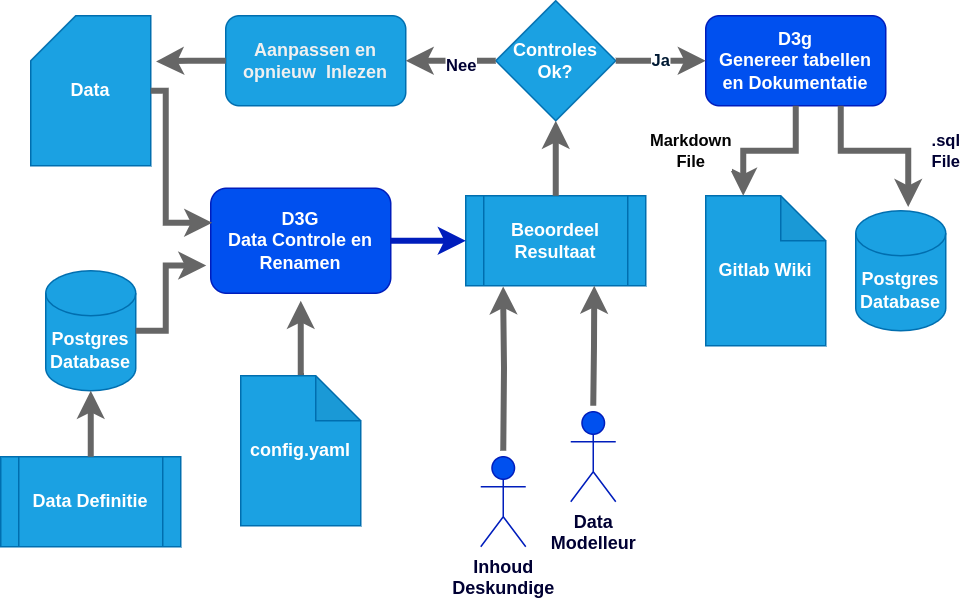

The diagram above was exported from draw.io. Its source (the exported page's mxGraphModel, read from the mxfile embedded in the PNG):
<mxGraphModel dx="1697" dy="1027" grid="1" gridSize="10" guides="1" tooltips="1" connect="1" arrows="1" fold="1" page="1" pageScale="1" pageWidth="1169" pageHeight="827" background="#ffffff" math="0" shadow="0">
  <root>
    <mxCell id="WIyWlLk6GJQsqaUBKTNV-0" />
    <mxCell id="WIyWlLk6GJQsqaUBKTNV-1" parent="WIyWlLk6GJQsqaUBKTNV-0" />
    <mxCell id="WIyWlLk6GJQsqaUBKTNV-3" value="D3G&lt;br&gt;Data Controle en Renamen" style="rounded=1;whiteSpace=wrap;html=1;fontSize=12;glass=0;strokeWidth=1;shadow=0;fontStyle=1;labelBackgroundColor=none;fillColor=#0050ef;fontColor=#ffffff;strokeColor=#001DBC;" parent="WIyWlLk6GJQsqaUBKTNV-1" vertex="1">
      <mxGeometry x="150" y="185" width="120" height="70" as="geometry" />
    </mxCell>
    <mxCell id="COAH6pUU_PmXVA8p1WsD-6" value="Beoordeel Resultaat" style="shape=process;whiteSpace=wrap;html=1;backgroundOutline=1;fontStyle=1;labelBackgroundColor=none;fillColor=#1ba1e2;fontColor=#ffffff;strokeColor=#006EAF;" parent="WIyWlLk6GJQsqaUBKTNV-1" vertex="1">
      <mxGeometry x="320" y="190" width="120" height="60" as="geometry" />
    </mxCell>
    <mxCell id="COAH6pUU_PmXVA8p1WsD-7" style="edgeStyle=orthogonalEdgeStyle;rounded=0;orthogonalLoop=1;jettySize=auto;html=1;entryX=0;entryY=0.5;entryDx=0;entryDy=0;fontStyle=1;labelBackgroundColor=none;fillColor=#0050ef;strokeColor=#001DBC;strokeWidth=4;" parent="WIyWlLk6GJQsqaUBKTNV-1" source="WIyWlLk6GJQsqaUBKTNV-3" target="COAH6pUU_PmXVA8p1WsD-6" edge="1">
      <mxGeometry relative="1" as="geometry" />
    </mxCell>
    <mxCell id="COAH6pUU_PmXVA8p1WsD-8" value="Controles&lt;br&gt;Ok?" style="rhombus;whiteSpace=wrap;html=1;fontStyle=1;labelBackgroundColor=none;fillColor=#1ba1e2;fontColor=#ffffff;strokeColor=#006EAF;" parent="WIyWlLk6GJQsqaUBKTNV-1" vertex="1">
      <mxGeometry x="340" y="60" width="80" height="80" as="geometry" />
    </mxCell>
    <mxCell id="COAH6pUU_PmXVA8p1WsD-19" style="edgeStyle=orthogonalEdgeStyle;rounded=0;orthogonalLoop=1;jettySize=auto;html=1;entryX=0.5;entryY=1;entryDx=0;entryDy=0;fontStyle=1;labelBackgroundColor=none;fillColor=#f5f5f5;strokeColor=#666666;strokeWidth=4;" parent="WIyWlLk6GJQsqaUBKTNV-1" source="COAH6pUU_PmXVA8p1WsD-6" target="COAH6pUU_PmXVA8p1WsD-8" edge="1">
      <mxGeometry relative="1" as="geometry" />
    </mxCell>
    <mxCell id="COAH6pUU_PmXVA8p1WsD-13" style="edgeStyle=orthogonalEdgeStyle;rounded=0;orthogonalLoop=1;jettySize=auto;html=1;entryX=0.714;entryY=1;entryDx=0;entryDy=0;entryPerimeter=0;fontStyle=1;labelBackgroundColor=none;fillColor=#f5f5f5;strokeColor=#666666;strokeWidth=4;" parent="WIyWlLk6GJQsqaUBKTNV-1" target="COAH6pUU_PmXVA8p1WsD-6" edge="1">
      <mxGeometry relative="1" as="geometry">
        <mxPoint x="405" y="330" as="sourcePoint" />
      </mxGeometry>
    </mxCell>
    <mxCell id="COAH6pUU_PmXVA8p1WsD-14" style="edgeStyle=orthogonalEdgeStyle;rounded=0;orthogonalLoop=1;jettySize=auto;html=1;entryX=0.208;entryY=1.008;entryDx=0;entryDy=0;entryPerimeter=0;fontStyle=1;labelBackgroundColor=none;fillColor=#f5f5f5;strokeColor=#666666;strokeWidth=4;" parent="WIyWlLk6GJQsqaUBKTNV-1" target="COAH6pUU_PmXVA8p1WsD-6" edge="1">
      <mxGeometry relative="1" as="geometry">
        <mxPoint x="344.96000000000004" y="360" as="sourcePoint" />
      </mxGeometry>
    </mxCell>
    <mxCell id="COAH6pUU_PmXVA8p1WsD-21" value="D3g&lt;br&gt;Genereer tabellen en Dokumentatie" style="rounded=1;whiteSpace=wrap;html=1;fontSize=12;glass=0;strokeWidth=1;shadow=0;fontStyle=1;labelBackgroundColor=none;fillColor=#0050ef;fontColor=#ffffff;strokeColor=#001DBC;" parent="WIyWlLk6GJQsqaUBKTNV-1" vertex="1">
      <mxGeometry x="480" y="70" width="120" height="60" as="geometry" />
    </mxCell>
    <mxCell id="COAH6pUU_PmXVA8p1WsD-22" value="&lt;font style=&quot;background-color: rgb(255, 255, 255);&quot; color=&quot;#001933&quot;&gt;Ja&lt;/font&gt;" style="edgeStyle=orthogonalEdgeStyle;rounded=0;orthogonalLoop=1;jettySize=auto;html=1;fontStyle=1;labelBackgroundColor=none;fillColor=#f5f5f5;strokeColor=#666666;strokeWidth=4;" parent="WIyWlLk6GJQsqaUBKTNV-1" source="COAH6pUU_PmXVA8p1WsD-8" target="COAH6pUU_PmXVA8p1WsD-21" edge="1">
      <mxGeometry relative="1" as="geometry" />
    </mxCell>
    <mxCell id="COAH6pUU_PmXVA8p1WsD-23" value="Postgres&lt;br&gt;Database" style="shape=cylinder3;whiteSpace=wrap;html=1;boundedLbl=1;backgroundOutline=1;size=15;fontStyle=1;labelBackgroundColor=none;fillColor=#1ba1e2;fontColor=#ffffff;strokeColor=#006EAF;" parent="WIyWlLk6GJQsqaUBKTNV-1" vertex="1">
      <mxGeometry x="580" y="200" width="60" height="80" as="geometry" />
    </mxCell>
    <mxCell id="COAH6pUU_PmXVA8p1WsD-24" value="Gitlab Wiki" style="shape=note;whiteSpace=wrap;html=1;backgroundOutline=1;darkOpacity=0.05;fontStyle=1;labelBackgroundColor=none;fillColor=#1ba1e2;fontColor=#ffffff;strokeColor=#006EAF;" parent="WIyWlLk6GJQsqaUBKTNV-1" vertex="1">
      <mxGeometry x="480" y="190" width="80" height="100" as="geometry" />
    </mxCell>
    <mxCell id="Y68fB8CT-70WF-BLU2sZ-0" value="&lt;span style=&quot;color: rgb(240, 240, 240); font-family: Helvetica; font-style: normal; font-variant-ligatures: normal; font-variant-caps: normal; letter-spacing: normal; orphans: 2; text-align: center; text-indent: 0px; text-transform: none; widows: 2; word-spacing: 0px; -webkit-text-stroke-width: 0px; text-decoration-thickness: initial; text-decoration-style: initial; text-decoration-color: initial; float: none; display: inline !important;&quot;&gt;&lt;font style=&quot;font-size: 12px;&quot;&gt;Aanpassen en opnieuw&amp;nbsp; Inlezen&lt;/font&gt;&lt;/span&gt;" style="rounded=1;whiteSpace=wrap;html=1;fillColor=#1ba1e2;fontColor=#ffffff;strokeColor=#006EAF;fontStyle=1;labelBackgroundColor=none;" parent="WIyWlLk6GJQsqaUBKTNV-1" vertex="1">
      <mxGeometry x="160" y="70" width="120" height="60" as="geometry" />
    </mxCell>
    <mxCell id="COAH6pUU_PmXVA8p1WsD-16" style="edgeStyle=orthogonalEdgeStyle;rounded=0;orthogonalLoop=1;jettySize=auto;html=1;fontStyle=1;labelBackgroundColor=none;fillColor=#f5f5f5;strokeColor=#666666;strokeWidth=4;fontSize=11;fontColor=#030303;" parent="WIyWlLk6GJQsqaUBKTNV-1" source="COAH6pUU_PmXVA8p1WsD-8" target="Y68fB8CT-70WF-BLU2sZ-0" edge="1">
      <mxGeometry relative="1" as="geometry">
        <mxPoint x="280" y="100" as="targetPoint" />
      </mxGeometry>
    </mxCell>
    <mxCell id="COAH6pUU_PmXVA8p1WsD-18" value="&lt;span style=&quot;background-color: rgb(255, 255, 255);&quot;&gt;&lt;font color=&quot;#000033&quot;&gt;Nee&lt;/font&gt;&lt;/span&gt;" style="edgeLabel;html=1;align=center;verticalAlign=middle;resizable=0;points=[];fontStyle=1;labelBackgroundColor=none;" parent="COAH6pUU_PmXVA8p1WsD-16" vertex="1" connectable="0">
      <mxGeometry x="-0.2044" y="2" relative="1" as="geometry">
        <mxPoint as="offset" />
      </mxGeometry>
    </mxCell>
    <mxCell id="Q5fWnRSgg9bwAr53_j9u-0" value="&lt;font color=&quot;#000033&quot;&gt;Inhoud&lt;br&gt;Deskundige&lt;/font&gt;" style="shape=umlActor;verticalLabelPosition=bottom;verticalAlign=top;html=1;outlineConnect=0;fillColor=#0050ef;fontColor=#ffffff;strokeColor=#001DBC;fontStyle=1" parent="WIyWlLk6GJQsqaUBKTNV-1" vertex="1">
      <mxGeometry x="330" y="364" width="30" height="60" as="geometry" />
    </mxCell>
    <mxCell id="Q5fWnRSgg9bwAr53_j9u-2" value="&lt;font color=&quot;#000033&quot;&gt;Data&lt;br&gt;Modelleur&lt;/font&gt;" style="shape=umlActor;verticalLabelPosition=bottom;verticalAlign=top;html=1;outlineConnect=0;fillColor=#0050ef;fontColor=#ffffff;strokeColor=#001DBC;fontStyle=1" parent="WIyWlLk6GJQsqaUBKTNV-1" vertex="1">
      <mxGeometry x="390" y="334" width="30" height="60" as="geometry" />
    </mxCell>
    <mxCell id="5RnrpVkidu9MqwzeSkU9-1" value="&lt;b&gt;Data&lt;/b&gt;" style="shape=card;whiteSpace=wrap;html=1;fillColor=#1ba1e2;fontColor=#ffffff;strokeColor=#006EAF;" parent="WIyWlLk6GJQsqaUBKTNV-1" vertex="1">
      <mxGeometry x="30" y="70" width="80" height="100" as="geometry" />
    </mxCell>
    <mxCell id="5RnrpVkidu9MqwzeSkU9-0" value="Postgres&lt;br&gt;Database" style="shape=cylinder3;whiteSpace=wrap;html=1;boundedLbl=1;backgroundOutline=1;size=15;fontStyle=1;labelBackgroundColor=none;fillColor=#1ba1e2;fontColor=#ffffff;strokeColor=#006EAF;" parent="WIyWlLk6GJQsqaUBKTNV-1" vertex="1">
      <mxGeometry x="40" y="240" width="60" height="80" as="geometry" />
    </mxCell>
    <mxCell id="5RnrpVkidu9MqwzeSkU9-12" value="&lt;b&gt;Markdown&lt;br&gt;File&lt;/b&gt;" style="edgeStyle=orthogonalEdgeStyle;rounded=0;orthogonalLoop=1;jettySize=auto;html=1;entryX=0;entryY=0;entryDx=25;entryDy=0;entryPerimeter=0;fontColor=#030303;fillColor=#f5f5f5;strokeColor=#666666;strokeWidth=4;labelBackgroundColor=#FFFFFF;" parent="WIyWlLk6GJQsqaUBKTNV-1" source="COAH6pUU_PmXVA8p1WsD-21" target="COAH6pUU_PmXVA8p1WsD-24" edge="1">
      <mxGeometry x="0.3684" y="-35" relative="1" as="geometry">
        <mxPoint as="offset" />
      </mxGeometry>
    </mxCell>
    <mxCell id="5RnrpVkidu9MqwzeSkU9-16" value=".sql&lt;br&gt;File" style="edgeStyle=orthogonalEdgeStyle;rounded=0;orthogonalLoop=1;jettySize=auto;html=1;entryX=0.583;entryY=-0.031;entryDx=0;entryDy=0;entryPerimeter=0;strokeWidth=4;fillColor=#f5f5f5;strokeColor=#666666;fontColor=#000033;labelBackgroundColor=#FFFFFF;fontStyle=1" parent="WIyWlLk6GJQsqaUBKTNV-1" source="COAH6pUU_PmXVA8p1WsD-21" target="COAH6pUU_PmXVA8p1WsD-23" edge="1">
      <mxGeometry x="0.3331" y="25" relative="1" as="geometry">
        <Array as="points">
          <mxPoint x="570" y="160" />
          <mxPoint x="615" y="160" />
        </Array>
        <mxPoint as="offset" />
      </mxGeometry>
    </mxCell>
    <mxCell id="5RnrpVkidu9MqwzeSkU9-19" style="edgeStyle=orthogonalEdgeStyle;rounded=0;orthogonalLoop=1;jettySize=auto;html=1;entryX=1.044;entryY=0.305;entryDx=0;entryDy=0;entryPerimeter=0;strokeWidth=4;fillColor=#f5f5f5;strokeColor=#666666;" parent="WIyWlLk6GJQsqaUBKTNV-1" source="Y68fB8CT-70WF-BLU2sZ-0" target="5RnrpVkidu9MqwzeSkU9-1" edge="1">
      <mxGeometry relative="1" as="geometry" />
    </mxCell>
    <mxCell id="5RnrpVkidu9MqwzeSkU9-20" style="edgeStyle=orthogonalEdgeStyle;rounded=0;orthogonalLoop=1;jettySize=auto;html=1;entryX=0.008;entryY=0.329;entryDx=0;entryDy=0;entryPerimeter=0;strokeWidth=4;fillColor=#f5f5f5;strokeColor=#666666;" parent="WIyWlLk6GJQsqaUBKTNV-1" source="5RnrpVkidu9MqwzeSkU9-1" target="WIyWlLk6GJQsqaUBKTNV-3" edge="1">
      <mxGeometry relative="1" as="geometry">
        <Array as="points">
          <mxPoint x="120" y="120" />
          <mxPoint x="120" y="208" />
        </Array>
      </mxGeometry>
    </mxCell>
    <mxCell id="5RnrpVkidu9MqwzeSkU9-21" style="edgeStyle=orthogonalEdgeStyle;rounded=0;orthogonalLoop=1;jettySize=auto;html=1;entryX=-0.025;entryY=0.736;entryDx=0;entryDy=0;entryPerimeter=0;strokeWidth=4;fillColor=#f5f5f5;strokeColor=#666666;" parent="WIyWlLk6GJQsqaUBKTNV-1" source="5RnrpVkidu9MqwzeSkU9-0" target="WIyWlLk6GJQsqaUBKTNV-3" edge="1">
      <mxGeometry relative="1" as="geometry">
        <Array as="points">
          <mxPoint x="120" y="280" />
          <mxPoint x="120" y="237" />
        </Array>
      </mxGeometry>
    </mxCell>
    <mxCell id="5RnrpVkidu9MqwzeSkU9-22" value="&lt;b&gt;Data Definitie&lt;/b&gt;" style="shape=process;whiteSpace=wrap;html=1;backgroundOutline=1;fillColor=#1ba1e2;fontColor=#ffffff;strokeColor=#006EAF;" parent="WIyWlLk6GJQsqaUBKTNV-1" vertex="1">
      <mxGeometry x="10" y="364" width="120" height="60" as="geometry" />
    </mxCell>
    <mxCell id="5RnrpVkidu9MqwzeSkU9-23" style="edgeStyle=orthogonalEdgeStyle;rounded=0;orthogonalLoop=1;jettySize=auto;html=1;entryX=0.5;entryY=1;entryDx=0;entryDy=0;entryPerimeter=0;strokeWidth=4;fillColor=#f5f5f5;strokeColor=#666666;" parent="WIyWlLk6GJQsqaUBKTNV-1" source="5RnrpVkidu9MqwzeSkU9-22" target="5RnrpVkidu9MqwzeSkU9-0" edge="1">
      <mxGeometry relative="1" as="geometry" />
    </mxCell>
    <mxCell id="g7GQRiHFKBNL-eAHCFF8-0" style="edgeStyle=orthogonalEdgeStyle;rounded=0;orthogonalLoop=1;jettySize=auto;html=1;strokeWidth=4;fillColor=#f5f5f5;strokeColor=#666666;" edge="1" parent="WIyWlLk6GJQsqaUBKTNV-1" source="g7GQRiHFKBNL-eAHCFF8-1">
      <mxGeometry relative="1" as="geometry">
        <mxPoint x="210" y="260" as="targetPoint" />
      </mxGeometry>
    </mxCell>
    <mxCell id="g7GQRiHFKBNL-eAHCFF8-1" value="config.yaml" style="shape=note;whiteSpace=wrap;html=1;backgroundOutline=1;darkOpacity=0.05;fontStyle=1;labelBackgroundColor=none;fillColor=#1ba1e2;fontColor=#ffffff;strokeColor=#006EAF;container=0;" vertex="1" parent="WIyWlLk6GJQsqaUBKTNV-1">
      <mxGeometry x="170" y="310" width="80" height="100" as="geometry" />
    </mxCell>
  </root>
</mxGraphModel>